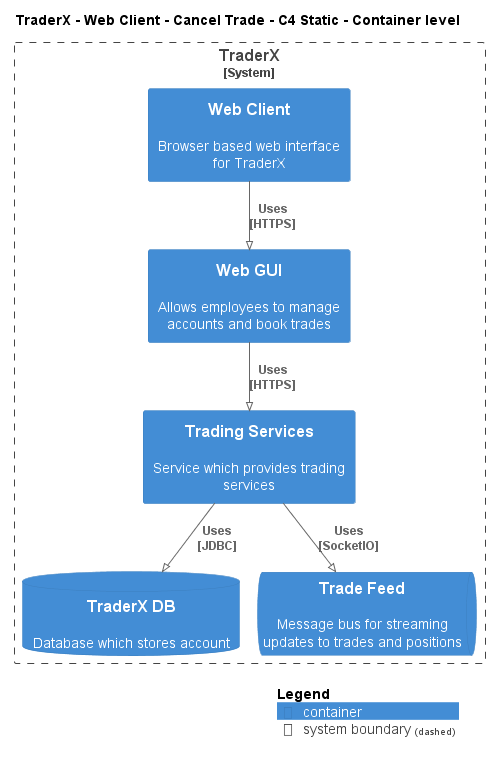

The diagram above was rendered by PlantUML. Its source (embedded in the PNG):
@startuml
!pragma layout smetana
!include ..\..\..\..\..\..\..\.c4s\C4_Container.puml

AddElementTag("c4interflow:lifecycle:new", $bgColor=green, $fontColor=#ffffff, $borderColor=green, $shadowing="False")
AddElementTag("c4interflow:lifecycle:changed", $bgColor=orange, $fontColor=#ffffff, $borderColor=orange, $shadowing="False")
AddElementTag("c4interflow:lifecycle:removed", $bgColor=red, $fontColor=#ffffff, $borderColor=red, $shadowing="False")

AddRelTag("c4interflow:lifecycle:new", $textColor=green, $lineColor=green)
AddRelTag("c4interflow:lifecycle:changed", $textColor=orange, $lineColor=orange)
AddRelTag("c4interflow:lifecycle:removed", $textColor=red, $lineColor=red)

SHOW_PERSON_PORTRAIT()
LAYOUT_TOP_DOWN()

skinparam linetype polyline

title TraderX - Web Client - Cancel Trade - C4 Static - Container level


System_Boundary(TraderX.SoftwareSystems.TraderX, "TraderX") {
    Container(TraderX.SoftwareSystems.TraderX.Containers.WebClient, "Web Client", "", "Browser based web interface for TraderX")
    Container(TraderX.SoftwareSystems.TraderX.Containers.WebGUI, "Web GUI", "", "Allows employees to manage accounts and book trades")
    Container(TraderX.SoftwareSystems.TraderX.Containers.TradingServices, "Trading Services", "", "Service which provides trading services")
    ContainerDb(TraderX.SoftwareSystems.TraderX.Containers.TraderXDB, "TraderX DB", "", "Database which stores account")
    ContainerQueue(TraderX.SoftwareSystems.TraderX.Containers.TradeFeed, "Trade Feed", "", "Message bus for streaming updates to trades and positions")
}

Rel(TraderX.SoftwareSystems.TraderX.Containers.WebClient, TraderX.SoftwareSystems.TraderX.Containers.WebGUI, "Uses\n[HTTPS]", $tags='protocol:https')
Rel(TraderX.SoftwareSystems.TraderX.Containers.WebGUI, TraderX.SoftwareSystems.TraderX.Containers.TradingServices, "Uses\n[HTTPS]", $tags='protocol:https')
Rel(TraderX.SoftwareSystems.TraderX.Containers.TradingServices, TraderX.SoftwareSystems.TraderX.Containers.TraderXDB, "Uses\n[JDBC]", $tags='protocol:jdbc')
Rel(TraderX.SoftwareSystems.TraderX.Containers.TradingServices, TraderX.SoftwareSystems.TraderX.Containers.TradeFeed, "Uses\n[SocketIO]", $tags='protocol:socketio')


SHOW_LEGEND()
@enduml